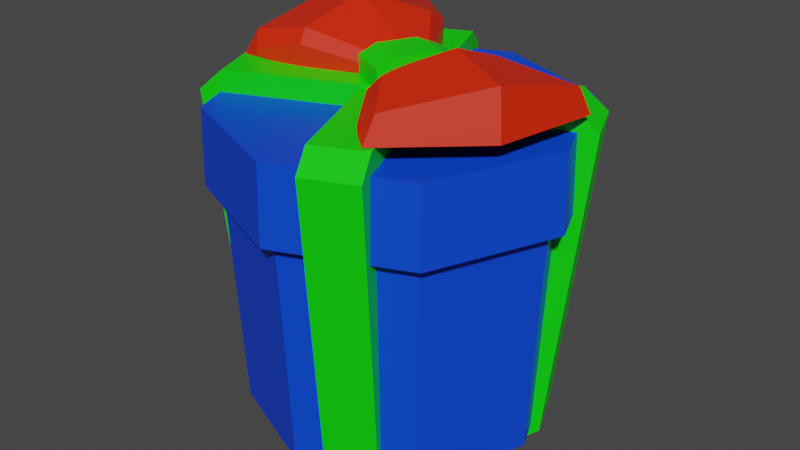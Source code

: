 # Source: present_1.blend  (saved by Blender 3.6.11; exported with 4.5.12 LTS)
import bpy
from mathutils import Matrix  # noqa: F401  (used for matrix-valued properties, if any)

bpy.ops.wm.read_factory_settings(use_empty=True)
scene = bpy.context.scene
scene.name = 'Scene'

# ---- materials (node trees are filled in below, after node groups)
mat_material_001 = bpy.data.materials.new('Material.001')
mat_material_001.use_transparent_shadow = False
mat_material_002 = bpy.data.materials.new('Material.002')
mat_material_002.use_transparent_shadow = False
mat_material_003 = bpy.data.materials.new('Material.003')
mat_material_003.use_transparent_shadow = False

# ---- material node trees
mat_material_001.use_nodes = True; mat_material_001.node_tree.nodes.clear()
_N = mat_material_001.node_tree.nodes; _L = mat_material_001.node_tree.links
n0 = _N.new('ShaderNodeBsdfPrincipled'); n0.name = 'Principled BSDF'; n0.location = (10, 300)
n0.distribution = 'GGX'
n0.subsurface_method = 'RANDOM_WALK_SKIN'
n0.inputs[0].default_value = (0.0, 0.06048, 0.8, 1.0)
n0.inputs[3].default_value = 1.45
n0.inputs[27].default_value = (0.0, 0.0, 0.0, 1.0)
n0.inputs[28].default_value = 1.0
n1 = _N.new('ShaderNodeOutputMaterial'); n1.name = 'Material Output'; n1.location = (300, 300)
_L.new(n0.outputs[0], n1.inputs[0])
n1.is_active_output = True
mat_material_002.use_nodes = True; mat_material_002.node_tree.nodes.clear()
_N = mat_material_002.node_tree.nodes; _L = mat_material_002.node_tree.links
n0 = _N.new('ShaderNodeBsdfPrincipled'); n0.name = 'Principled BSDF'; n0.location = (10, 300)
n0.distribution = 'GGX'
n0.subsurface_method = 'RANDOM_WALK_SKIN'
n0.inputs[0].default_value = (0.001987, 0.8, 0.0, 1.0)
n0.inputs[3].default_value = 1.45
n0.inputs[27].default_value = (0.0, 0.0, 0.0, 1.0)
n0.inputs[28].default_value = 1.0
n1 = _N.new('ShaderNodeOutputMaterial'); n1.name = 'Material Output'; n1.location = (300, 300)
_L.new(n0.outputs[0], n1.inputs[0])
n1.is_active_output = True
mat_material_003.use_nodes = True; mat_material_003.node_tree.nodes.clear()
_N = mat_material_003.node_tree.nodes; _L = mat_material_003.node_tree.links
n0 = _N.new('ShaderNodeBsdfPrincipled'); n0.name = 'Principled BSDF'; n0.location = (10, 300)
n0.distribution = 'GGX'
n0.subsurface_method = 'RANDOM_WALK_SKIN'
n0.inputs[0].default_value = (0.8, 0.01988, 0.0, 1.0)
n0.inputs[3].default_value = 1.45
n0.inputs[27].default_value = (0.0, 0.0, 0.0, 1.0)
n0.inputs[28].default_value = 1.0
n1 = _N.new('ShaderNodeOutputMaterial'); n1.name = 'Material Output'; n1.location = (300, 300)
_L.new(n0.outputs[0], n1.inputs[0])
n1.is_active_output = True

# ---- world
world_world = bpy.data.worlds.new('World'); scene.world = world_world
world_world.use_nodes = True; world_world.node_tree.nodes.clear()
_N = world_world.node_tree.nodes; _L = world_world.node_tree.links
n0 = _N.new('ShaderNodeOutputWorld'); n0.name = 'World Output'; n0.location = (300, 300)
n1 = _N.new('ShaderNodeBackground'); n1.name = 'Background'; n1.location = (10, 300)
n1.inputs[0].default_value = (0.05088, 0.05088, 0.05088, 1.0)
_L.new(n1.outputs[0], n0.inputs[0])
n0.is_active_output = True
world_world.color = (0.05088, 0.05088, 0.05088)
world_world.use_sun_shadow = False
world_world.sun_shadow_jitter_overblur = 0.0

# ---- meshes
me_mesh = bpy.data.meshes.new('Mesh')
me_mesh.from_pydata([(4.493, 1.876, 20.03), (10.99, 1.876, 17.34), (6.192, 44.9, 24.58), (13.0, 44.9, 21.76), (-13.0, 44.9, -21.76), (-6.192, 44.9, -24.58), (-11.08, 1.876, -17.57), (-4.583, 1.876, -20.27), (4.977, 47.4, 21.65), (11.79, 47.4, 18.83), (-4.977, 47.4, -21.65), (-11.79, 47.4, -18.83), (-10.13, 0.5796, -15.27), (-3.628, 0.5796, -17.96), (10.04, 0.5796, 15.04), (3.539, 0.5796, 17.73), (-20.08, 1.876, 4.605), (-17.38, 1.876, 11.1), (-24.63, 44.9, 6.304), (-21.81, 44.9, 13.12), (21.72, 44.9, -12.89), (24.54, 44.9, -6.08), (17.53, 1.876, -10.97), (20.22, 1.876, -4.471), (-21.7, 47.75, 5.088), (-18.87, 47.75, 11.9), (21.6, 47.75, -4.865), (18.78, 47.75, -11.68), (15.22, 0.0, -10.02), (17.91, 0.0, -3.516), (-15.08, 0.0, 10.15), (-17.77, 0.0, 3.651), (14.72, 2.423, -14.72), (9.726e-08, 2.423, -20.81), (-14.72, 2.423, -14.72), (-20.81, 2.423, 4.863e-08), (-14.72, 2.423, 14.72), (9.726e-08, 2.423, 20.81), (14.72, 2.423, 14.72), (20.81, 2.423, 4.863e-08), (15.87, 36.12, -15.87), (0.0, 36.12, -22.44), (-15.87, 36.12, -15.87), (-22.44, 36.12, 0.0), (-15.87, 36.12, 15.87), (0.0, 36.12, 22.44), (15.87, 36.12, 15.87), (22.44, 36.12, 0.0), (9.726e-08, 2.423, 4.863e-08), (14.22, 36.12, -14.22), (6.956e-08, 36.12, -20.11), (-14.22, 36.12, -14.22), (-20.11, 36.12, 0.0), (-14.22, 36.12, 14.22), (6.956e-08, 36.12, 20.11), (14.22, 36.12, 14.22), (20.11, 36.12, 0.0), (13.3, 4.275, -13.3), (1.515e-07, 4.275, -18.81), (1.515e-07, 4.275, 0.0), (-13.3, 4.275, -13.3), (-18.81, 4.275, 0.0), (-13.3, 4.275, 13.3), (1.515e-07, 4.275, 18.81), (13.3, 4.275, 13.3), (18.81, 4.275, 0.0), (-17.15, 44.8, -17.15), (4.594e-08, 44.8, -24.26), (17.15, 44.8, -17.15), (24.26, 44.8, 5.668e-08), (17.15, 44.8, 17.15), (4.594e-08, 44.8, 24.26), (-17.15, 44.8, 17.15), (-24.26, 44.8, 5.668e-08), (-17.34, 34.27, -17.34), (6.213e-08, 34.27, -24.53), (17.34, 34.27, -17.34), (24.53, 34.27, 0.0), (17.34, 34.27, 17.34), (6.213e-08, 34.27, 24.53), (-17.34, 34.27, 17.34), (-24.53, 34.27, 0.0), (4.594e-08, 44.8, 5.668e-08), (-15.54, 34.27, -15.54), (-1.389e-08, 34.27, -21.98), (15.54, 34.27, -15.54), (21.98, 34.27, 0.0), (15.54, 34.27, 15.54), (-1.389e-08, 34.27, 21.98), (-15.54, 34.27, 15.54), (-21.98, 34.27, 0.0), (-15.5, 42.94, -15.5), (-1.728e-08, 42.94, -21.92), (-1.728e-08, 42.94, 0.0), (15.5, 42.94, -15.5), (21.92, 42.94, 0.0), (15.5, 42.94, 15.5), (-1.728e-08, 42.94, 21.92), (-15.5, 42.94, 15.5), (-21.92, 42.94, 0.0), (0.6855, 45.4, -6.133), (-4.131, 45.4, 2.571), (-0.8405, 51.69, -4.192), (-3.221, 51.69, 0.7188), (5.001, 51.69, -1.717), (2.254, 51.69, 3.517), (6.634, 45.4, -3.711), (1.295, 45.4, 5.425), (-4.318, 50.48, 2.759), (0.3556, 50.48, -6.814), (6.304, 50.48, -4.392), (1.108, 50.48, 5.613), (-5.951, 45.6, -15.23), (-12.61, 45.6, 4.211), (-4.989, 52.39, -12.27), (-12.72, 52.36, 3.134), (1.257, 49.43, -3.776), (0.09984, 49.43, -0.18), (1.257, 47.55, -3.776), (0.09984, 47.55, -0.18), (-12.12, 47.55, -21.68), (-21.43, 47.55, 5.609), (-20.23, 50.91, 4.09), (-11.63, 50.78, -20.36), (-3.942, 48.17, 1.892), (-12.16, 47.2, 4.738), (-3.942, 49.11, 1.892), (-12.16, 50.58, 4.738), (-18.7, 49.12, 6.036), (-18.7, 48.18, 6.036), (-0.4098, 48.17, -7.007), (-5.273, 47.2, -15.37), (-5.273, 50.58, -15.37), (-0.4098, 49.11, -7.007), (-9.691, 48.18, -20.37), (-9.691, 49.12, -20.37), (15.03, 45.6, -4.433), (5.457, 45.6, 11.54), (12.24, 52.39, -2.859), (6.319, 52.36, 10.89), (1.763, 49.43, -1.873), (0.2934, 49.43, 1.099), (1.765, 47.55, -1.878), (0.2934, 47.55, 1.099), (23.96, 47.55, -4.599), (10.5, 47.55, 18.91), (10.79, 50.91, 17.0), (22.67, 50.78, -4.024), (2.288, 48.17, 4.951), (4.765, 47.2, 11.58), (2.288, 49.11, 4.951), (4.765, 50.58, 11.58), (8.315, 49.12, 17.22), (8.315, 48.18, 17.22), (6.19, 48.17, -3.071), (14.65, 47.2, -5.003), (14.65, 50.58, -5.005), (6.19, 49.11, -3.071), (21.31, 48.18, -5.4), (21.31, 49.12, -5.4), (12.0, 55.21, 4.752), (20.34, 53.69, 8.135), (21.34, 47.55, 9.06), (13.35, 45.6, 5.099), (1.029, 47.55, -0.3896), (1.028, 49.43, -0.387), (-11.2, 55.21, -5.908), (0.6786, 49.43, -1.978), (0.6786, 47.55, -1.978), (-12.44, 45.6, -6.52), (-20.93, 47.55, -9.254), (-19.56, 53.69, -9.218)], [], [(0, 1, 3, 2), (8, 9, 10, 11), (4, 5, 7, 6), (12, 13, 14, 15), (1, 7, 5, 3), (6, 0, 2, 4), (2, 3, 9, 8), (3, 5, 10, 9), (5, 4, 11, 10), (4, 2, 8, 11), (6, 7, 13, 12), (7, 1, 14, 13), (1, 0, 15, 14), (0, 6, 12, 15), (16, 17, 19, 18), (24, 25, 26, 27), (20, 21, 23, 22), (28, 29, 30, 31), (17, 23, 21, 19), (22, 16, 18, 20), (18, 19, 25, 24), (19, 21, 26, 25), (21, 20, 27, 26), (20, 18, 24, 27), (22, 23, 29, 28), (23, 17, 30, 29), (17, 16, 31, 30), (16, 22, 28, 31), (32, 33, 41, 40), (33, 34, 42, 41), (34, 35, 43, 42), (35, 36, 44, 43), (36, 37, 45, 44), (37, 38, 46, 45), (38, 39, 47, 46), (39, 32, 40, 47), (33, 32, 48), (34, 33, 48), (35, 34, 48), (36, 35, 48), (37, 36, 48), (38, 37, 48), (39, 38, 48), (32, 39, 48), (57, 58, 59), (58, 60, 59), (60, 61, 59), (61, 62, 59), (62, 63, 59), (63, 64, 59), (64, 65, 59), (65, 57, 59), (40, 41, 50, 49), (41, 42, 51, 50), (42, 43, 52, 51), (43, 44, 53, 52), (44, 45, 54, 53), (45, 46, 55, 54), (46, 47, 56, 55), (47, 40, 49, 56), (49, 50, 58, 57), (50, 51, 60, 58), (51, 52, 61, 60), (52, 53, 62, 61), (53, 54, 63, 62), (54, 55, 64, 63), (55, 56, 65, 64), (56, 49, 57, 65), (66, 67, 75, 74), (67, 68, 76, 75), (68, 69, 77, 76), (69, 70, 78, 77), (70, 71, 79, 78), (71, 72, 80, 79), (72, 73, 81, 80), (73, 66, 74, 81), (67, 66, 82), (68, 67, 82), (69, 68, 82), (70, 69, 82), (71, 70, 82), (72, 71, 82), (73, 72, 82), (66, 73, 82), (91, 92, 93), (92, 94, 93), (94, 95, 93), (95, 96, 93), (96, 97, 93), (97, 98, 93), (98, 99, 93), (99, 91, 93), (74, 75, 84, 83), (75, 76, 85, 84), (76, 77, 86, 85), (77, 78, 87, 86), (78, 79, 88, 87), (79, 80, 89, 88), (80, 81, 90, 89), (81, 74, 83, 90), (83, 84, 92, 91), (84, 85, 94, 92), (85, 86, 95, 94), (86, 87, 96, 95), (87, 88, 97, 96), (88, 89, 98, 97), (89, 90, 99, 98), (90, 83, 91, 99), (100, 101, 108, 109), (102, 103, 105, 104), (110, 111, 107, 106), (106, 107, 101, 100), (101, 107, 111, 108), (106, 100, 109, 110), (109, 108, 103, 102), (110, 109, 102, 104), (104, 105, 111, 110), (108, 111, 105, 103), (120, 170, 171, 123), (114, 166, 167, 116), (116, 167, 168, 118), (118, 168, 169, 112), (125, 124, 126, 127), (130, 131, 132, 133), (112, 169, 170, 120), (125, 127, 128, 129), (171, 166, 114, 123), (132, 131, 134, 135), (113, 119, 124, 125), (119, 117, 126, 124), (117, 115, 127, 126), (115, 122, 128, 127), (122, 121, 129, 128), (121, 113, 125, 129), (118, 112, 131, 130), (114, 116, 133, 132), (116, 118, 130, 133), (112, 120, 134, 131), (120, 123, 135, 134), (123, 114, 132, 135), (144, 147, 161, 162), (138, 140, 165, 160), (140, 142, 164, 165), (142, 136, 163, 164), (149, 151, 150, 148), (154, 157, 156, 155), (136, 144, 162, 163), (149, 153, 152, 151), (160, 161, 147, 138), (156, 159, 158, 155), (137, 149, 148, 143), (143, 148, 150, 141), (141, 150, 151, 139), (139, 151, 152, 146), (146, 152, 153, 145), (145, 153, 149, 137), (142, 154, 155, 136), (138, 156, 157, 140), (140, 157, 154, 142), (136, 155, 158, 144), (144, 158, 159, 147), (147, 159, 156, 138), (139, 146, 161, 160), (162, 161, 146, 145), (163, 162, 145, 137), (164, 163, 137, 143), (165, 164, 143, 141), (160, 165, 141, 139), (166, 115, 117, 167), (168, 167, 117, 119), (169, 168, 119, 113), (170, 169, 113, 121), (171, 170, 121, 122), (115, 166, 171, 122)])
me_mesh.polygons.foreach_set('use_smooth', [True] * 174)
me_mesh.polygons.foreach_set('material_index', [1, 1, 1, 1, 1, 1, 1, 1, 1, 1, 1, 1, 1, 1, 1, 1, 1, 1, 1, 1, 1, 1, 1, 1, 1, 1, 1, 1, 0, 0, 0, 0, 0, 0, 0, 0, 0, 0, 0, 0, 0, 0, 0, 0, 0, 0, 0, 0, 0, 0, 0, 0, 0, 0, 0, 0, 0, 0, 0, 0, 0, 0, 0, 0, 0, 0, 0, 0, 0, 0, 0, 0, 0, 0, 0, 0, 0, 0, 0, 0, 0, 0, 0, 0, 0, 0, 0, 0, 0, 0, 0, 0, 0, 0, 0, 0, 0, 0, 0, 0, 0, 0, 0, 0, 0, 0, 0, 0, 1, 1, 1, 1, 1, 1, 1, 1, 1, 1, 2, 2, 2, 2, 2, 2, 2, 2, 2, 2, 2, 2, 2, 2, 2, 2, 2, 2, 2, 2, 2, 2, 2, 2, 2, 2, 2, 2, 2, 2, 2, 2, 2, 2, 2, 2, 2, 2, 2, 2, 2, 2, 2, 2, 2, 2, 2, 2, 2, 2, 2, 2, 2, 2, 2, 2])
_k = set([(0, 1), (0, 2), (0, 6), (0, 15), (1, 3), (1, 7), (1, 14), (2, 3), (2, 4), (2, 8), (3, 5), (3, 9), (4, 5), (4, 6), (4, 11), (5, 7), (5, 10), (6, 7), (6, 12), (7, 13), (8, 9), (8, 11), (9, 10), (10, 11), (12, 13), (12, 15), (13, 14), (14, 15), (16, 17), (16, 18), (16, 22), (16, 31), (17, 19), (17, 23), (17, 30), (18, 19), (18, 20), (18, 24), (19, 21), (19, 25), (20, 21), (20, 22), (20, 27), (21, 23), (21, 26), (22, 23), (22, 28), (23, 29), (24, 25), (24, 27), (25, 26), (26, 27), (28, 29), (28, 31), (29, 30), (30, 31), (32, 33), (32, 39), (32, 40), (32, 48), (33, 34), (33, 41), (33, 48), (34, 35), (34, 42), (34, 48), (35, 36), (35, 43), (35, 48), (36, 37), (36, 44), (36, 48), (37, 38), (37, 45), (37, 48), (38, 39), (38, 46), (38, 48), (39, 47), (39, 48), (40, 41), (40, 47), (40, 49), (41, 42), (41, 50), (42, 43), (42, 51), (43, 44), (43, 52), (44, 45), (44, 53), (45, 46), (45, 54), (46, 47), (46, 55), (47, 56), (49, 50), (49, 56), (49, 57), (50, 51), (50, 58), (51, 52), (51, 60), (52, 53), (52, 61), (53, 54), (53, 62), (54, 55), (54, 63), (55, 56), (55, 64), (56, 65), (57, 58), (57, 59), (57, 65), (58, 59), (58, 60), (59, 60), (59, 61), (59, 62), (59, 63), (59, 64), (59, 65), (60, 61), (61, 62), (62, 63), (63, 64), (64, 65), (66, 67), (66, 73), (66, 74), (66, 82), (67, 68), (67, 75), (67, 82), (68, 69), (68, 76), (68, 82), (69, 70), (69, 77), (69, 82), (70, 71), (70, 78), (70, 82), (71, 72), (71, 79), (71, 82), (72, 73), (72, 80), (72, 82), (73, 81), (73, 82), (74, 75), (74, 81), (74, 83), (75, 76), (75, 84), (76, 77), (76, 85), (77, 78), (77, 86), (78, 79), (78, 87), (79, 80), (79, 88), (80, 81), (80, 89), (81, 90), (83, 84), (83, 90), (83, 91), (84, 85), (84, 92), (85, 86), (85, 94), (86, 87), (86, 95), (87, 88), (87, 96), (88, 89), (88, 97), (89, 90), (89, 98), (90, 99), (91, 92), (91, 93), (91, 99), (92, 93), (92, 94), (93, 94), (93, 95), (93, 96), (93, 97), (93, 98), (93, 99), (94, 95), (95, 96), (96, 97), (97, 98), (98, 99), (100, 101), (100, 106), (100, 109), (101, 107), (101, 108), (102, 103), (102, 104), (102, 109), (103, 105), (103, 108), (104, 105), (104, 110), (105, 111), (106, 107), (106, 110), (107, 111), (108, 109), (108, 111), (109, 110), (110, 111), (112, 118), (112, 120), (112, 131), (112, 169), (113, 119), (113, 121), (113, 125), (113, 169), (114, 116), (114, 123), (114, 132), (114, 166), (115, 117), (115, 122), (115, 127), (115, 166), (116, 118), (116, 133), (116, 167), (117, 119), (117, 126), (117, 167), (118, 130), (118, 168), (119, 124), (119, 168), (120, 123), (120, 134), (120, 170), (121, 122), (121, 129), (121, 170), (122, 128), (122, 171), (123, 135), (123, 171), (124, 125), (124, 126), (125, 127), (125, 129), (126, 127), (127, 128), (128, 129), (130, 131), (130, 133), (131, 132), (131, 134), (132, 133), (132, 135), (134, 135), (136, 142), (136, 144), (136, 155), (136, 163), (137, 143), (137, 145), (137, 149), (137, 163), (138, 140), (138, 147), (138, 156), (138, 160), (139, 141), (139, 146), (139, 151), (139, 160), (140, 142), (140, 157), (140, 165), (141, 143), (141, 150), (141, 165), (142, 154), (142, 164), (143, 148), (143, 164), (144, 147), (144, 158), (144, 162), (145, 146), (145, 153), (145, 162), (146, 152), (146, 161), (147, 159), (147, 161), (148, 149), (148, 150), (149, 151), (149, 153), (150, 151), (151, 152), (152, 153), (154, 155), (154, 157), (155, 156), (155, 158), (156, 157), (156, 159), (158, 159), (160, 161), (160, 165), (161, 162), (162, 163), (163, 164), (164, 165), (166, 167), (166, 171), (167, 168), (168, 169), (169, 170), (170, 171)])
me_mesh.attributes.new('sharp_edge', 'BOOLEAN', 'EDGE').data.foreach_set('value', [ (min(e.vertices), max(e.vertices)) in _k for e in me_mesh.edges])
_uv = me_mesh.uv_layers.new(name='map1')
_uv.uv.foreach_set('vector', [0.218, 0.4753, 0.218, 0.4753, 0.218, 0.4753, 0.218, 0.4753, 0.218, 0.4753, 0.218, 0.4753, 0.218, 0.4753, 0.218, 0.4753, 0.218, 0.4753, 0.218, 0.4753, 0.218, 0.4753, 0.218, 0.4753, 0.218, 0.4753, 0.218, 0.4753, 0.218, 0.4753, 0.218, 0.4753, 0.218, 0.4753, 0.218, 0.4753, 0.218, 0.4753, 0.218, 0.4753, 0.218, 0.4753, 0.218, 0.4753, 0.218, 0.4753, 0.218, 0.4753, 0.218, 0.4753, 0.218, 0.4753, 0.218, 0.4753, 0.218, 0.4753, 0.218, 0.4753, 0.218, 0.4753, 0.218, 0.4753, 0.218, 0.4753, 0.218, 0.4753, 0.218, 0.4753, 0.218, 0.4753, 0.218, 0.4753, 0.218, 0.4753, 0.218, 0.4753, 0.218, 0.4753, 0.218, 0.4753, 0.218, 0.4753, 0.218, 0.4753, 0.218, 0.4753, 0.218, 0.4753, 0.218, 0.4753, 0.218, 0.4753, 0.218, 0.4753, 0.218, 0.4753, 0.218, 0.4753, 0.218, 0.4753, 0.218, 0.4753, 0.218, 0.4753, 0.218, 0.4753, 0.218, 0.4753, 0.218, 0.4753, 0.218, 0.4753, 0.218, 0.4753, 0.218, 0.4753, 0.218, 0.4753, 0.218, 0.4753, 0.218, 0.4753, 0.218, 0.4753, 0.218, 0.4753, 0.218, 0.4753, 0.218, 0.4753, 0.218, 0.4753, 0.218, 0.4753, 0.218, 0.4753, 0.218, 0.4753, 0.218, 0.4753, 0.218, 0.4753, 0.218, 0.4753, 0.218, 0.4753, 0.218, 0.4753, 0.218, 0.4753, 0.218, 0.4753, 0.218, 0.4753, 0.218, 0.4753, 0.218, 0.4753, 0.218, 0.4753, 0.218, 0.4753, 0.218, 0.4753, 0.218, 0.4753, 0.218, 0.4753, 0.218, 0.4753, 0.218, 0.4753, 0.218, 0.4753, 0.218, 0.4753, 0.218, 0.4753, 0.218, 0.4753, 0.218, 0.4753, 0.218, 0.4753, 0.218, 0.4753, 0.218, 0.4753, 0.218, 0.4753, 0.218, 0.4753, 0.218, 0.4753, 0.218, 0.4753, 0.218, 0.4753, 0.218, 0.4753, 0.218, 0.4753, 0.218, 0.4753, 0.218, 0.4753, 0.218, 0.4753, 0.218, 0.4753, 0.218, 0.4753, 0.218, 0.4753, 0.218, 0.4753, 0.218, 0.4753, 0.218, 0.4753, 0.218, 0.4753, 0.218, 0.4753, 0.1138, 0.2046, 0.1138, 0.2046, 0.1138, 0.2046, 0.1138, 0.2046, 0.1138, 0.2046, 0.1138, 0.2046, 0.1138, 0.2046, 0.1138, 0.2046, 0.1138, 0.2046, 0.1138, 0.2046, 0.1138, 0.2046, 0.1138, 0.2046, 0.1138, 0.2046, 0.1138, 0.2046, 0.1138, 0.2046, 0.1138, 0.2046, 0.1138, 0.2046, 0.1138, 0.2046, 0.1138, 0.2046, 0.1138, 0.2046, 0.1138, 0.2046, 0.1138, 0.2046, 0.1138, 0.2046, 0.1138, 0.2046, 0.1138, 0.2046, 0.1138, 0.2046, 0.1138, 0.2046, 0.1138, 0.2046, 0.1138, 0.2046, 0.1138, 0.2046, 0.1138, 0.2046, 0.1138, 0.2046, 0.1138, 0.2046, 0.1138, 0.2046, 0.1138, 0.2046, 0.1138, 0.2046, 0.1138, 0.2046, 0.1138, 0.2046, 0.1138, 0.2046, 0.1138, 0.2046, 0.1138, 0.2046, 0.1138, 0.2046, 0.1138, 0.2046, 0.1138, 0.2046, 0.1138, 0.2046, 0.1138, 0.2046, 0.1138, 0.2046, 0.1138, 0.2046, 0.1138, 0.2046, 0.1138, 0.2046, 0.1138, 0.2046, 0.1138, 0.2046, 0.1138, 0.2046, 0.1138, 0.2046, 0.1138, 0.2046, 0.1138, 0.2046, 0.1138, 0.2046, 0.1138, 0.2046, 0.1138, 0.2046, 0.1138, 0.2046, 0.1138, 0.2046, 0.1138, 0.2046, 0.1138, 0.2046, 0.1138, 0.2046, 0.1138, 0.2046, 0.1138, 0.2046, 0.1138, 0.2046, 0.1138, 0.2046, 0.1138, 0.2046, 0.1138, 0.2046, 0.1138, 0.2046, 0.1138, 0.2046, 0.1138, 0.2046, 0.1138, 0.2046, 0.1138, 0.2046, 0.1138, 0.2046, 0.1138, 0.2046, 0.1138, 0.2046, 0.1138, 0.2046, 0.1138, 0.2046, 0.1138, 0.2046, 0.1138, 0.2046, 0.1138, 0.2046, 0.1138, 0.2046, 0.1138, 0.2046, 0.1138, 0.2046, 0.1138, 0.2046, 0.1138, 0.2046, 0.1138, 0.2046, 0.1138, 0.2046, 0.1138, 0.2046, 0.1138, 0.2046, 0.1138, 0.2046, 0.1138, 0.2046, 0.1138, 0.2046, 0.1138, 0.2046, 0.1138, 0.2046, 0.1138, 0.2046, 0.1138, 0.2046, 0.1138, 0.2046, 0.1138, 0.2046, 0.1138, 0.2046, 0.1138, 0.2046, 0.1138, 0.2046, 0.1138, 0.2046, 0.1138, 0.2046, 0.1138, 0.2046, 0.1138, 0.2046, 0.1138, 0.2046, 0.1138, 0.2046, 0.1138, 0.2046, 0.1138, 0.2046, 0.1138, 0.2046, 0.1138, 0.2046, 0.1138, 0.2046, 0.1138, 0.2046, 0.1138, 0.2046, 0.1138, 0.2046, 0.1138, 0.2046, 0.1138, 0.2046, 0.1138, 0.2046, 0.1138, 0.2046, 0.1138, 0.2046, 0.1138, 0.2046, 0.1138, 0.2046, 0.1138, 0.2046, 0.1138, 0.2046, 0.1138, 0.2046, 0.1138, 0.2046, 0.1138, 0.2046, 0.1138, 0.2046, 0.1138, 0.2046, 0.1138, 0.2046, 0.1138, 0.2046, 0.1138, 0.2046, 0.1138, 0.2046, 0.1138, 0.2046, 0.1138, 0.2046, 0.1138, 0.2046, 0.1138, 0.2046, 0.1138, 0.2046, 0.1138, 0.2046, 0.1138, 0.2046, 0.1138, 0.2046, 0.1138, 0.2046, 0.1138, 0.2046, 0.1138, 0.2046, 0.1138, 0.2046, 0.1138, 0.2046, 0.1138, 0.2046, 0.1138, 0.2046, 0.1138, 0.2046, 0.1138, 0.2046, 0.1138, 0.2046, 0.1138, 0.2046, 0.1138, 0.2046, 0.1138, 0.2046, 0.1138, 0.2046, 0.1138, 0.2046, 0.1138, 0.2046, 0.1138, 0.2046, 0.1138, 0.2046, 0.1138, 0.2046, 0.1138, 0.2046, 0.1138, 0.2046, 0.1138, 0.2046, 0.1138, 0.2046, 0.1138, 0.2046, 0.1138, 0.2046, 0.1138, 0.2046, 0.1138, 0.2046, 0.1138, 0.2046, 0.1138, 0.2046, 0.1138, 0.2046, 0.1138, 0.2046, 0.1138, 0.2046, 0.1138, 0.2046, 0.1138, 0.2046, 0.1138, 0.2046, 0.1138, 0.2046, 0.1138, 0.2046, 0.1138, 0.2046, 0.1138, 0.2046, 0.1138, 0.2046, 0.1138, 0.2046, 0.1138, 0.2046, 0.1138, 0.2046, 0.1138, 0.2046, 0.1138, 0.2046, 0.1138, 0.2046, 0.1138, 0.2046, 0.1138, 0.2046, 0.1138, 0.2046, 0.1138, 0.2046, 0.1138, 0.2046, 0.1138, 0.2046, 0.1138, 0.2046, 0.1138, 0.2046, 0.1138, 0.2046, 0.1138, 0.2046, 0.1138, 0.2046, 0.1138, 0.2046, 0.1138, 0.2046, 0.1138, 0.2046, 0.1138, 0.2046, 0.1138, 0.2046, 0.1138, 0.2046, 0.1138, 0.2046, 0.1138, 0.2046, 0.1138, 0.2046, 0.1138, 0.2046, 0.1138, 0.2046, 0.1138, 0.2046, 0.1138, 0.2046, 0.1138, 0.2046, 0.1138, 0.2046, 0.1138, 0.2046, 0.1138, 0.2046, 0.1138, 0.2046, 0.1138, 0.2046, 0.1138, 0.2046, 0.1138, 0.2046, 0.1138, 0.2046, 0.1138, 0.2046, 0.1138, 0.2046, 0.1138, 0.2046, 0.1138, 0.2046, 0.1138, 0.2046, 0.1138, 0.2046, 0.1138, 0.2046, 0.1138, 0.2046, 0.1138, 0.2046, 0.1138, 0.2046, 0.1138, 0.2046, 0.1138, 0.2046, 0.1138, 0.2046, 0.1138, 0.2046, 0.1138, 0.2046, 0.1138, 0.2046, 0.1138, 0.2046, 0.1138, 0.2046, 0.1138, 0.2046, 0.1138, 0.2046, 0.1138, 0.2046, 0.1138, 0.2046, 0.1138, 0.2046, 0.1138, 0.2046, 0.1138, 0.2046, 0.1138, 0.2046, 0.1138, 0.2046, 0.1138, 0.2046, 0.1138, 0.2046, 0.1138, 0.2046, 0.1138, 0.2046, 0.1138, 0.2046, 0.1138, 0.2046, 0.1138, 0.2046, 0.1138, 0.2046, 0.1138, 0.2046, 0.1138, 0.2046, 0.1138, 0.2046, 0.1138, 0.2046, 0.1138, 0.2046, 0.1138, 0.2046, 0.1138, 0.2046, 0.1138, 0.2046, 0.1138, 0.2046, 0.1138, 0.2046, 0.1138, 0.2046, 0.1138, 0.2046, 0.1138, 0.2046, 0.1138, 0.2046, 0.1138, 0.2046, 0.1138, 0.2046, 0.1138, 0.2046, 0.1138, 0.2046, 0.1138, 0.2046, 0.1138, 0.2046, 0.1138, 0.2046, 0.1138, 0.2046, 0.1138, 0.2046, 0.1138, 0.2046, 0.1138, 0.2046, 0.1138, 0.2046, 0.1138, 0.2046, 0.1138, 0.2046, 0.1138, 0.2046, 0.1138, 0.2046, 0.1127, 0.1378, 0.1127, 0.1378, 0.1127, 0.1378, 0.1127, 0.1378, 0.1127, 0.1378, 0.1127, 0.1378, 0.1127, 0.1378, 0.1127, 0.1378, 0.1127, 0.1378, 0.1127, 0.1378, 0.1127, 0.1378, 0.1127, 0.1378, 0.1127, 0.1378, 0.1127, 0.1378, 0.1127, 0.1378, 0.1127, 0.1378, 0.1127, 0.1378, 0.1127, 0.1378, 0.1127, 0.1378, 0.1127, 0.1378, 0.1127, 0.1378, 0.1127, 0.1378, 0.1127, 0.1378, 0.1127, 0.1378, 0.1127, 0.1378, 0.1127, 0.1378, 0.1127, 0.1378, 0.1127, 0.1378, 0.1127, 0.1378, 0.1127, 0.1378, 0.1127, 0.1378, 0.1127, 0.1378, 0.1127, 0.1378, 0.1127, 0.1378, 0.1127, 0.1378, 0.1127, 0.1378, 0.1127, 0.1378, 0.1127, 0.1378, 0.1127, 0.1378, 0.1127, 0.1378, 0.1127, 0.1378, 0.1127, 0.1378, 0.1127, 0.1378, 0.1127, 0.1378, 0.1127, 0.1378, 0.1127, 0.1378, 0.1127, 0.1378, 0.1127, 0.1378, 0.1127, 0.1378, 0.1127, 0.1378, 0.1127, 0.1378, 0.1127, 0.1378, 0.1127, 0.1378, 0.1127, 0.1378, 0.1127, 0.1378, 0.1127, 0.1378, 0.1127, 0.1378, 0.1127, 0.1378, 0.1127, 0.1378, 0.1127, 0.1378, 0.1127, 0.1378, 0.1127, 0.1378, 0.1127, 0.1378, 0.1127, 0.1378, 0.1127, 0.1378, 0.1127, 0.1378, 0.1127, 0.1378, 0.1127, 0.1378, 0.1127, 0.1378, 0.1127, 0.1378, 0.1127, 0.1378, 0.1127, 0.1378, 0.1127, 0.1378, 0.1127, 0.1378, 0.1127, 0.1378, 0.1127, 0.1378, 0.1127, 0.1378, 0.1127, 0.1378, 0.1127, 0.1378, 0.1127, 0.1378, 0.1127, 0.1378, 0.1127, 0.1378, 0.1127, 0.1378, 0.1127, 0.1378, 0.1127, 0.1378, 0.1127, 0.1378, 0.1127, 0.1378, 0.1127, 0.1378, 0.1127, 0.1378, 0.1127, 0.1378, 0.1127, 0.1378, 0.1127, 0.1378, 0.1127, 0.1378, 0.1127, 0.1378, 0.1127, 0.1378, 0.1127, 0.1378, 0.1127, 0.1378, 0.1127, 0.1378, 0.1127, 0.1378, 0.1127, 0.1378, 0.1127, 0.1378, 0.1127, 0.1378, 0.1127, 0.1378, 0.1127, 0.1378, 0.1127, 0.1378, 0.1127, 0.1378, 0.1127, 0.1378, 0.1127, 0.1378, 0.1127, 0.1378, 0.1127, 0.1378, 0.1127, 0.1378, 0.1127, 0.1378, 0.1127, 0.1378, 0.1127, 0.1378, 0.1127, 0.1378, 0.1127, 0.1378, 0.1127, 0.1378, 0.1127, 0.1378, 0.1127, 0.1378, 0.1127, 0.1378, 0.1127, 0.1378, 0.1127, 0.1378, 0.1127, 0.1378, 0.1127, 0.1378, 0.1127, 0.1378, 0.1127, 0.1378, 0.1127, 0.1378, 0.1127, 0.1378, 0.1127, 0.1378, 0.1127, 0.1378, 0.1127, 0.1378, 0.1127, 0.1378, 0.1127, 0.1378, 0.1127, 0.1378, 0.1127, 0.1378, 0.1127, 0.1378, 0.1127, 0.1378, 0.1127, 0.1378, 0.1127, 0.1378, 0.1127, 0.1378, 0.1127, 0.1378, 0.1127, 0.1378, 0.1127, 0.1378, 0.1127, 0.1378, 0.1127, 0.1378, 0.1127, 0.1378, 0.1127, 0.1378, 0.1127, 0.1378, 0.1127, 0.1378, 0.1127, 0.1378, 0.1127, 0.1378, 0.1127, 0.1378, 0.1127, 0.1378, 0.1127, 0.1378, 0.1127, 0.1378, 0.1127, 0.1378, 0.1127, 0.1378, 0.1127, 0.1378, 0.1127, 0.1378, 0.1127, 0.1378, 0.1127, 0.1378, 0.1127, 0.1378, 0.1127, 0.1378, 0.1127, 0.1378, 0.1127, 0.1378, 0.1127, 0.1378, 0.1127, 0.1378, 0.1127, 0.1378, 0.1127, 0.1378, 0.1127, 0.1378, 0.1127, 0.1378, 0.1127, 0.1378, 0.1127, 0.1378, 0.1127, 0.1378, 0.1127, 0.1378, 0.1127, 0.1378, 0.1127, 0.1378, 0.1127, 0.1378, 0.1127, 0.1378, 0.1127, 0.1378, 0.1127, 0.1378, 0.1127, 0.1378, 0.1127, 0.1378, 0.1127, 0.1378, 0.1127, 0.1378, 0.1127, 0.1378, 0.1127, 0.1378, 0.1127, 0.1378, 0.1127, 0.1378, 0.1127, 0.1378, 0.1127, 0.1378, 0.1127, 0.1378, 0.1127, 0.1378, 0.1127, 0.1378, 0.1127, 0.1378, 0.1127, 0.1378, 0.1127, 0.1378, 0.1127, 0.1378, 0.1127, 0.1378, 0.1127, 0.1378, 0.1127, 0.1378, 0.1127, 0.1378, 0.1127, 0.1378, 0.1127, 0.1378, 0.1127, 0.1378, 0.1127, 0.1378, 0.1127, 0.1378, 0.1127, 0.1378, 0.1127, 0.1378, 0.1127, 0.1378, 0.1127, 0.1378, 0.1127, 0.1378, 0.1127, 0.1378, 0.1127, 0.1378, 0.1127, 0.1378, 0.1127, 0.1378, 0.1127, 0.1378, 0.1127, 0.1378, 0.1127, 0.1378, 0.1127, 0.1378, 0.1127, 0.1378, 0.1127, 0.1378, 0.1127, 0.1378, 0.1127, 0.1378, 0.1127, 0.1378, 0.1127, 0.1378, 0.1127, 0.1378, 0.1127, 0.1378, 0.1127, 0.1378, 0.1127, 0.1378, 0.1127, 0.1378, 0.1127, 0.1378, 0.1127, 0.1378, 0.1127, 0.1378, 0.1127, 0.1378, 0.1127, 0.1378, 0.1127, 0.1378, 0.1127, 0.1378, 0.1127, 0.1378, 0.1127, 0.1378, 0.1127, 0.1378, 0.1127, 0.1378, 0.1127, 0.1378, 0.1127, 0.1378, 0.1127, 0.1378, 0.1127, 0.1378, 0.1127, 0.1378, 0.1127, 0.1378, 0.1127, 0.1378, 0.1127, 0.1378, 0.1127, 0.1378, 0.1127, 0.1378, 0.1127, 0.1378, 0.1127, 0.1378, 0.1127, 0.1378, 0.1127, 0.1378, 0.1127, 0.1378, 0.1127, 0.1378, 0.1127, 0.1378, 0.1127, 0.1378, 0.1127, 0.1378, 0.1127, 0.1378, 0.1127, 0.1378, 0.1127, 0.1378])
me_mesh.materials.append(mat_material_001)
me_mesh.materials.append(mat_material_002)
me_mesh.materials.append(mat_material_003)
me_mesh.update()
me_mesh.normals_split_custom_set([tuple(v) for v in zip(*[iter([0.3803, -0.1122, 0.918, 0.3803, -0.1122, 0.918, 0.3803, -0.1122, 0.918, 0.3803, -0.1122, 0.918, 0.0, 1.0, 9.446e-08, 0.0, 1.0, 9.446e-08, 0.0, 1.0, 9.446e-08, 0.0, 1.0, 9.446e-08, -0.3805, -0.1064, -0.9186, -0.3805, -0.1064, -0.9186, -0.3805, -0.1064, -0.9186, -0.3805, -0.1064, -0.9186, 0.0, -1.0, -9.489e-10, 0.0, -1.0, -9.489e-10, 0.0, -1.0, -9.489e-10, 0.0, -1.0, -9.489e-10, 0.9239, -0.003859, -0.3827, 0.9239, -0.003859, -0.3827, 0.9239, -0.003859, -0.3827, 0.9239, -0.003859, -0.3827, -0.9239, -0.004015, 0.3827, -0.9239, -0.004015, 0.3827, -0.9239, -0.004015, 0.3827, -0.9239, -0.004015, 0.3827, 0.2366, 0.7861, 0.5711, 0.2366, 0.7861, 0.5711, 0.2366, 0.7861, 0.5711, 0.2366, 0.7861, 0.5711, 0.9239, -1.3e-07, -0.3827, 0.9239, -1.3e-07, -0.3827, 0.9239, -1.3e-07, -0.3827, 0.9239, -1.3e-07, -0.3827, -0.2366, 0.7861, -0.5711, -0.2366, 0.7861, -0.5711, -0.2366, 0.7861, -0.5711, -0.2366, 0.7861, -0.5711, -0.9239, 0.0, 0.3827, -0.9239, 0.0, 0.3827, -0.9239, 0.0, 0.3827, -0.9239, 0.0, 0.3827, -0.1764, -0.8874, -0.426, -0.1764, -0.8874, -0.426, -0.1764, -0.8874, -0.426, -0.1764, -0.8874, -0.426, 0.9239, 9.24e-07, -0.3827, 0.9239, 9.24e-07, -0.3827, 0.9239, 9.24e-07, -0.3827, 0.9239, 9.24e-07, -0.3827, 0.1766, -0.8871, 0.4265, 0.1766, -0.8871, 0.4265, 0.1766, -0.8871, 0.4265, 0.1766, -0.8871, 0.4265, -0.9239, -1.078e-06, 0.3827, -0.9239, -1.078e-06, 0.3827, -0.9239, -1.078e-06, 0.3827, -0.9239, -1.078e-06, 0.3827, -0.918, -0.1122, 0.3803, -0.918, -0.1122, 0.3803, -0.918, -0.1122, 0.3803, -0.918, -0.1122, 0.3803, 0.0, 1.0, -4.723e-08, 0.0, 1.0, -4.723e-08, 0.0, 1.0, -4.723e-08, 0.0, 1.0, -4.723e-08, 0.9186, -0.1064, -0.3805, 0.9186, -0.1064, -0.3805, 0.9186, -0.1064, -0.3805, 0.9186, -0.1064, -0.3805, 0.0, -1.0, 0.0, 0.0, -1.0, 0.0, 0.0, -1.0, 0.0, 0.0, -1.0, 0.0, 0.3827, -0.003859, 0.9239, 0.3827, -0.003859, 0.9239, 0.3827, -0.003859, 0.9239, 0.3827, -0.003859, 0.9239, -0.3827, -0.004015, -0.9239, -0.3827, -0.004015, -0.9239, -0.3827, -0.004015, -0.9239, -0.3827, -0.004015, -0.9239, -0.6176, 0.7437, 0.2558, -0.6176, 0.7437, 0.2558, -0.6176, 0.7437, 0.2558, -0.6176, 0.7437, 0.2558, 0.3827, -4.266e-08, 0.9239, 0.3827, -4.266e-08, 0.9239, 0.3827, -4.266e-08, 0.9239, 0.3827, -4.266e-08, 0.9239, 0.6176, 0.7437, -0.2558, 0.6176, 0.7437, -0.2558, 0.6176, 0.7437, -0.2558, 0.6176, 0.7437, -0.2558, -0.3827, 2.844e-08, -0.9239, -0.3827, 2.844e-08, -0.9239, -0.3827, 2.844e-08, -0.9239, -0.3827, 2.844e-08, -0.9239, 0.5552, -0.7993, -0.23, 0.5552, -0.7993, -0.23, 0.5552, -0.7993, -0.23, 0.5552, -0.7993, -0.23, 0.3827, 6.652e-07, 0.9239, 0.3827, 6.652e-07, 0.9239, 0.3827, 6.652e-07, 0.9239, 0.3827, 6.652e-07, 0.9239, -0.5557, -0.7989, 0.2302, -0.5557, -0.7989, 0.2302, -0.5557, -0.7989, 0.2302, -0.5557, -0.7989, 0.2302, -0.3827, -6.386e-07, -0.9239, -0.3827, -6.386e-07, -0.9239, -0.3827, -6.386e-07, -0.9239, -0.3827, -6.386e-07, -0.9239, 0.3823, -0.04469, -0.923, 0.3823, -0.04469, -0.923, 0.3823, -0.04469, -0.923, 0.3823, -0.04469, -0.923, -0.3823, -0.04469, -0.923, -0.3823, -0.04469, -0.923, -0.3823, -0.04469, -0.923, -0.3823, -0.04469, -0.923, -0.923, -0.04469, -0.3823, -0.923, -0.04469, -0.3823, -0.923, -0.04469, -0.3823, -0.923, -0.04469, -0.3823, -0.923, -0.04469, 0.3823, -0.923, -0.04469, 0.3823, -0.923, -0.04469, 0.3823, -0.923, -0.04469, 0.3823, -0.3823, -0.04469, 0.923, -0.3823, -0.04469, 0.923, -0.3823, -0.04469, 0.923, -0.3823, -0.04469, 0.923, 0.3823, -0.04469, 0.923, 0.3823, -0.04469, 0.923, 0.3823, -0.04469, 0.923, 0.3823, -0.04469, 0.923, 0.923, -0.04469, 0.3823, 0.923, -0.04469, 0.3823, 0.923, -0.04469, 0.3823, 0.923, -0.04469, 0.3823, 0.923, -0.04469, -0.3823, 0.923, -0.04469, -0.3823, 0.923, -0.04469, -0.3823, 0.923, -0.04469, -0.3823, 0.0, -1.0, 0.0, 0.0, -1.0, 0.0, 0.0, -1.0, 0.0, 0.0, -1.0, 0.0, 0.0, -1.0, 0.0, 0.0, -1.0, 0.0, 0.0, -1.0, 2.491e-08, 0.0, -1.0, 2.491e-08, 0.0, -1.0, 2.491e-08, 0.0, -1.0, -2.491e-08, 0.0, -1.0, -2.491e-08, 0.0, -1.0, -2.491e-08, 0.0, -1.0, 0.0, 0.0, -1.0, 0.0, 0.0, -1.0, 0.0, 0.0, -1.0, 0.0, 0.0, -1.0, 0.0, 0.0, -1.0, 0.0, 0.0, -1.0, 0.0, 0.0, -1.0, 0.0, 0.0, -1.0, 0.0, 0.0, -1.0, 2.491e-08, 0.0, -1.0, 2.491e-08, 0.0, -1.0, 2.491e-08, 0.0, 1.0, 0.0, 0.0, 1.0, 0.0, 0.0, 1.0, 0.0, 0.0, 1.0, 0.0, 0.0, 1.0, 0.0, 0.0, 1.0, 0.0, 0.0, 1.0, 0.0, 0.0, 1.0, 0.0, 0.0, 1.0, 0.0, 0.0, 1.0, 0.0, 0.0, 1.0, 0.0, 0.0, 1.0, 0.0, 0.0, 1.0, 0.0, 0.0, 1.0, 0.0, 0.0, 1.0, 0.0, 0.0, 1.0, 0.0, 0.0, 1.0, 0.0, 0.0, 1.0, 0.0, 0.0, 1.0, 0.0, 0.0, 1.0, 0.0, 0.0, 1.0, 0.0, 0.0, 1.0, 3.049e-08, 0.0, 1.0, 3.049e-08, 0.0, 1.0, 3.049e-08, 0.0, 1.0, 0.0, 0.0, 1.0, 0.0, 0.0, 1.0, 0.0, 0.0, 1.0, 0.0, 0.0, 1.0, 0.0, 0.0, 1.0, 0.0, 0.0, 1.0, 0.0, 0.0, 1.0, 0.0, 0.0, 1.0, -4.345e-07, 0.0, 1.0, -4.345e-07, 0.0, 1.0, -4.345e-07, 0.0, 1.0, -4.345e-07, 0.0, 1.0, 4.345e-07, 0.0, 1.0, 4.345e-07, 0.0, 1.0, 4.345e-07, 0.0, 1.0, 4.345e-07, 0.0, 1.0, 0.0, 0.0, 1.0, 0.0, 0.0, 1.0, 0.0, 0.0, 1.0, 0.0, 0.0, 1.0, 0.0, 0.0, 1.0, 0.0, 0.0, 1.0, 0.0, 0.0, 1.0, 0.0, 0.0, 1.0, -4.345e-07, 0.0, 1.0, -4.345e-07, 0.0, 1.0, -4.345e-07, 0.0, 1.0, -4.345e-07, 0.0, 1.0, 4.345e-07, 0.0, 1.0, 4.345e-07, 0.0, 1.0, 4.345e-07, 0.0, 1.0, 4.345e-07, -0.3824, 0.03767, 0.9232, -0.3824, 0.03767, 0.9232, -0.3824, 0.03767, 0.9232, -0.3824, 0.03767, 0.9232, 0.3824, 0.03767, 0.9232, 0.3824, 0.03767, 0.9232, 0.3824, 0.03767, 0.9232, 0.3824, 0.03767, 0.9232, 0.9232, 0.03767, 0.3824, 0.9232, 0.03767, 0.3824, 0.9232, 0.03767, 0.3824, 0.9232, 0.03767, 0.3824, 0.9232, 0.03767, -0.3824, 0.9232, 0.03767, -0.3824, 0.9232, 0.03767, -0.3824, 0.9232, 0.03767, -0.3824, 0.3824, 0.03767, -0.9232, 0.3824, 0.03767, -0.9232, 0.3824, 0.03767, -0.9232, 0.3824, 0.03767, -0.9232, -0.3824, 0.03767, -0.9232, -0.3824, 0.03767, -0.9232, -0.3824, 0.03767, -0.9232, -0.3824, 0.03767, -0.9232, -0.9232, 0.03767, -0.3824, -0.9232, 0.03767, -0.3824, -0.9232, 0.03767, -0.3824, -0.9232, 0.03767, -0.3824, -0.9232, 0.03767, 0.3824, -0.9232, 0.03767, 0.3824, -0.9232, 0.03767, 0.3824, -0.9232, 0.03767, 0.3824, -0.3826, 0.02383, -0.9236, -0.3826, 0.02383, -0.9236, -0.3826, 0.02383, -0.9236, -0.3826, 0.02383, -0.9236, 0.3826, 0.02383, -0.9236, 0.3826, 0.02383, -0.9236, 0.3826, 0.02383, -0.9236, 0.3826, 0.02383, -0.9236, 0.9236, 0.02383, -0.3826, 0.9236, 0.02383, -0.3826, 0.9236, 0.02383, -0.3826, 0.9236, 0.02383, -0.3826, 0.9236, 0.02383, 0.3826, 0.9236, 0.02383, 0.3826, 0.9236, 0.02383, 0.3826, 0.9236, 0.02383, 0.3826, 0.3826, 0.02383, 0.9236, 0.3826, 0.02383, 0.9236, 0.3826, 0.02383, 0.9236, 0.3826, 0.02383, 0.9236, -0.3826, 0.02383, 0.9236, -0.3826, 0.02383, 0.9236, -0.3826, 0.02383, 0.9236, -0.3826, 0.02383, 0.9236, -0.9236, 0.02383, 0.3826, -0.9236, 0.02383, 0.3826, -0.9236, 0.02383, 0.3826, -0.9236, 0.02383, 0.3826, -0.9236, 0.02383, -0.3826, -0.9236, 0.02383, -0.3826, -0.9236, 0.02383, -0.3826, -0.9236, 0.02383, -0.3826, 0.0, 1.0, 0.0, 0.0, 1.0, 0.0, 0.0, 1.0, 0.0, 0.0, 1.0, 0.0, 0.0, 1.0, 0.0, 0.0, 1.0, 0.0, 0.0, 1.0, -2.934e-07, 0.0, 1.0, -2.934e-07, 0.0, 1.0, -2.934e-07, 0.0, 1.0, 0.0, 0.0, 1.0, 0.0, 0.0, 1.0, 0.0, 0.0, 1.0, 0.0, 0.0, 1.0, 0.0, 0.0, 1.0, 0.0, 0.0, 1.0, 0.0, 0.0, 1.0, 0.0, 0.0, 1.0, 0.0, 0.0, 1.0, 2.934e-07, 0.0, 1.0, 2.934e-07, 0.0, 1.0, 2.934e-07, 0.0, 1.0, 0.0, 0.0, 1.0, 0.0, 0.0, 1.0, 0.0, 0.0, -1.0, 0.0, 0.0, -1.0, 0.0, 0.0, -1.0, 0.0, 0.0, -1.0, 0.0, 0.0, -1.0, 0.0, 0.0, -1.0, 0.0, 0.0, -1.0, 0.0, 0.0, -1.0, 0.0, 0.0, -1.0, 0.0, 0.0, -1.0, 0.0, 0.0, -1.0, 0.0, 0.0, -1.0, 0.0, 0.0, -1.0, 0.0, 0.0, -1.0, 0.0, 0.0, -1.0, 0.0, 0.0, -1.0, 0.0, 0.0, -1.0, 0.0, 0.0, -1.0, 0.0, 0.0, -1.0, 0.0, 0.0, -1.0, 0.0, 0.0, -1.0, 0.0, 0.0, -1.0, 0.0, 0.0, -1.0, 0.0, 0.0, -1.0, 0.0, 0.0, -1.0, -1.455e-06, 0.0, -1.0, -1.455e-06, 0.0, -1.0, -1.455e-06, 0.0, -1.0, -1.455e-06, 0.0, -1.0, -1.455e-06, 0.0, -1.0, -1.455e-06, 0.0, -1.0, -1.455e-06, 0.0, -1.0, -1.455e-06, 0.0, -1.0, 0.0, 0.0, -1.0, 0.0, 0.0, -1.0, 0.0, 0.0, -1.0, 0.0, 0.0, -1.0, 0.0, 0.0, -1.0, 0.0, 0.0, -1.0, 0.0, 0.0, -1.0, 0.0, 0.0, -1.0, 1.455e-06, 0.0, -1.0, 1.455e-06, 0.0, -1.0, 1.455e-06, 0.0, -1.0, 1.455e-06, 0.0, -1.0, 0.0, 0.0, -1.0, 0.0, 0.0, -1.0, 0.0, 0.0, -1.0, 0.0, 0.0, -1.0, -3.638e-07, 0.0, -1.0, -3.638e-07, 0.0, -1.0, -3.638e-07, 0.0, -1.0, -3.638e-07, 0.0, -1.0, 0.0, 0.0, -1.0, 0.0, 0.0, -1.0, 0.0, 0.0, -1.0, 0.0, 0.3827, -0.005721, 0.9239, 0.3827, -0.005721, 0.9239, 0.3827, -0.005721, 0.9239, 0.3827, -0.005721, 0.9239, -0.3827, -0.005721, 0.9239, -0.3827, -0.005721, 0.9239, -0.3827, -0.005721, 0.9239, -0.3827, -0.005721, 0.9239, -0.9239, -0.005721, 0.3827, -0.9239, -0.005721, 0.3827, -0.9239, -0.005721, 0.3827, -0.9239, -0.005721, 0.3827, -0.9239, -0.005721, -0.3827, -0.9239, -0.005721, -0.3827, -0.9239, -0.005721, -0.3827, -0.9239, -0.005721, -0.3827, -0.3827, -0.005721, -0.9239, -0.3827, -0.005721, -0.9239, -0.3827, -0.005721, -0.9239, -0.3827, -0.005721, -0.9239, 0.3827, -0.005721, -0.9239, 0.3827, -0.005721, -0.9239, 0.3827, -0.005721, -0.9239, 0.3827, -0.005721, -0.9239, 0.9239, -0.005721, -0.3827, 0.9239, -0.005721, -0.3827, 0.9239, -0.005721, -0.3827, 0.9239, -0.005721, -0.3827, 0.9239, -0.005721, 0.3827, 0.9239, -0.005721, 0.3827, 0.9239, -0.005721, 0.3827, 0.9239, -0.005721, 0.3827, -0.8855, -0.0674, -0.4598, -0.8855, -0.0674, -0.4598, -0.8855, -0.0674, -0.4598, -0.8855, -0.0674, -0.4598, 0.0, 1.0, 0.0, 0.0, 1.0, 0.0, 0.0, 1.0, 0.0, 0.0, 1.0, 0.0, 0.874, 0.06786, 0.4811, 0.874, 0.06786, 0.4811, 0.874, 0.06786, 0.4811, 0.874, 0.06786, 0.4811, 0.0, -1.0, -2.38e-07, 0.0, -1.0, -2.38e-07, 0.0, -1.0, -2.38e-07, 0.0, -1.0, -2.38e-07, -0.4649, -0.04981, 0.8839, -0.4649, -0.04981, 0.8839, -0.4649, -0.04981, 0.8839, -0.4649, -0.04981, 0.8839, 0.3752, -0.09926, -0.9216, 0.3752, -0.09926, -0.9216, 0.3752, -0.09926, -0.9216, 0.3752, -0.09926, -0.9216, -0.897, 0.0681, -0.4368, -0.897, 0.0681, -0.4368, -0.897, 0.0681, -0.4368, -0.897, 0.0681, -0.4368, 0.1471, 0.9235, -0.3542, 0.1471, 0.9235, -0.3542, 0.1471, 0.9235, -0.3542, 0.1471, 0.9235, -0.3542, 0.8855, -0.05304, 0.4616, 0.8855, -0.05304, 0.4616, 0.8855, -0.05304, 0.4616, 0.8855, -0.05304, 0.4616, -0.2113, 0.8884, 0.4075, -0.2113, 0.8884, 0.4075, -0.2113, 0.8884, 0.4075, -0.2113, 0.8884, 0.4075, -0.7777, 0.2386, -0.5817, -0.7777, 0.2386, -0.5817, -0.7777, 0.2386, -0.5817, -0.7777, 0.2386, -0.5817, 0.4163, 0.9087, 0.03157, 0.4163, 0.9087, 0.03157, 0.4163, 0.9087, 0.03157, 0.4163, 0.9087, 0.03157, 0.9519, 0.0, 0.3065, 0.9519, 0.0, 0.3065, 0.9519, 0.0, 0.3065, 0.9519, 0.0, 0.3065, 0.124, -0.9888, 0.08336, 0.124, -0.9888, 0.08336, 0.124, -0.9888, 0.08336, 0.124, -0.9888, 0.08336, 0.3274, 0.0, 0.9449, 0.3274, 0.0, 0.9449, 0.3274, 0.0, 0.9449, 0.3274, 0.0, 0.9449, 0.8646, 0.0, -0.5025, 0.8646, 0.0, -0.5025, 0.8646, 0.0, -0.5025, 0.8646, 0.0, -0.5025, -0.1784, -0.9755, -0.129, -0.1784, -0.9755, -0.129, -0.1784, -0.9755, -0.129, -0.1784, -0.9755, -0.129, 0.1947, 0.0, 0.9809, 0.1947, 0.0, 0.9809, 0.1947, 0.0, 0.9809, 0.1947, 0.0, 0.9809, 0.02369, 0.9556, -0.2937, 0.02369, 0.9556, -0.2937, 0.02369, 0.9556, -0.2937, 0.02369, 0.9556, -0.2937, 0.7489, 0.0, -0.6627, 0.7489, 0.0, -0.6627, 0.7489, 0.0, -0.6627, 0.7489, 0.0, -0.6627, 0.3485, -0.4183, 0.8388, 0.3485, -0.4183, 0.8388, 0.3485, -0.4183, 0.8388, 0.3485, -0.4183, 0.8388, 0.4562, 0.0, 0.8899, 0.4562, 0.0, 0.8899, 0.4562, 0.0, 0.8899, 0.4562, 0.0, 0.8899, 0.3357, 0.6452, 0.6863, 0.3357, 0.6452, 0.6863, 0.3357, 0.6452, 0.6863, 0.3357, 0.6452, 0.6863, -0.02915, 0.6966, 0.7169, -0.02915, 0.6966, 0.7169, -0.02915, 0.6966, 0.7169, -0.02915, 0.6966, 0.7169, -0.3611, 0.3979, 0.8434, -0.3611, 0.3979, 0.8434, -0.3611, 0.3979, 0.8434, -0.3611, 0.3979, 0.8434, 0.06501, -0.4697, 0.8804, 0.06501, -0.4697, 0.8804, 0.06501, -0.4697, 0.8804, 0.06501, -0.4697, 0.8804, 0.8281, -0.3254, -0.4565, 0.8281, -0.3254, -0.4565, 0.8281, -0.3254, -0.4565, 0.8281, -0.3254, -0.4565, 0.7908, 0.4638, -0.3994, 0.7908, 0.4638, -0.3994, 0.7908, 0.4638, -0.3994, 0.7908, 0.4638, -0.3994, 0.8887, 0.0, -0.4586, 0.8887, 0.0, -0.4586, 0.8887, 0.0, -0.4586, 0.8887, 0.0, -0.4586, 0.5849, -0.4697, -0.6613, 0.5849, -0.4697, -0.6613, 0.5849, -0.4697, -0.6613, 0.5849, -0.4697, -0.6613, 0.3314, 0.2479, -0.9103, 0.3314, 0.2479, -0.9103, 0.3314, 0.2479, -0.9103, 0.3314, 0.2479, -0.9103, 0.4518, 0.705, -0.5466, 0.4518, 0.705, -0.5466, 0.4518, 0.705, -0.5466, 0.4518, 0.705, -0.5466, 0.9581, 0.2399, 0.1565, 0.9581, 0.2399, 0.1565, 0.9581, 0.2399, 0.1565, 0.9581, 0.2399, 0.1565, -0.3057, 0.8994, -0.3124, -0.3057, 0.8994, -0.3124, -0.3057, 0.8994, -0.3124, -0.3057, 0.8994, -0.3124, -0.8965, -2.566e-05, -0.4431, -0.8965, -2.566e-05, -0.4431, -0.8965, -2.566e-05, -0.4431, -0.8965, -2.566e-05, -0.4431, -0.1469, -0.9886, -0.03217, -0.1469, -0.9886, -0.03217, -0.1469, -0.9886, -0.03217, -0.1469, -0.9886, -0.03217, -0.9367, 0.0, 0.35, -0.9367, 0.0, 0.35, -0.9367, 0.0, 0.35, -0.9367, 0.0, 0.35, -0.2226, -0.0005968, -0.9749, -0.2226, -0.0005968, -0.9749, -0.2226, -0.0005968, -0.9749, -0.2226, -0.0005968, -0.9749, 0.2157, -0.9756, 0.03994, 0.2157, -0.9756, 0.03994, 0.2157, -0.9756, 0.03994, 0.2157, -0.9756, 0.03994, -0.8464, 0.0, 0.5325, -0.8464, 0.0, 0.5325, -0.8464, 0.0, 0.5325, -0.8464, 0.0, 0.5325, 0.1881, 0.9496, -0.2507, 0.1881, 0.9496, -0.2507, 0.1881, 0.9496, -0.2507, 0.1881, 0.9496, -0.2507, -0.05933, -0.000615, -0.9982, -0.05933, -0.000615, -0.9982, -0.05933, -0.000615, -0.9982, -0.05933, -0.000615, -0.9982, -0.9126, -0.1384, 0.3847, -0.9126, -0.1384, 0.3847, -0.9126, -0.1384, 0.3847, -0.9126, -0.1384, 0.3847, -0.888, 0.0, 0.4598, -0.888, 0.0, 0.4598, -0.888, 0.0, 0.4598, -0.888, 0.0, 0.4598, -0.8263, 0.4764, 0.3005, -0.8263, 0.4764, 0.3005, -0.8263, 0.4764, 0.3005, -0.8263, 0.4764, 0.3005, -0.5008, 0.6966, 0.5138, -0.5008, 0.6966, 0.5138, -0.5008, 0.6966, 0.5138, -0.5008, 0.6966, 0.5138, -0.3647, 0.3979, 0.8418, -0.3647, 0.3979, 0.8418, -0.3647, 0.3979, 0.8418, -0.3647, 0.3979, 0.8418, -0.6843, -0.4697, 0.5577, -0.6843, -0.4697, 0.5577, -0.6843, -0.4697, 0.5577, -0.6843, -0.4697, 0.5577, -0.2319, -0.3092, -0.9223, -0.2319, -0.3092, -0.9223, -0.2319, -0.3092, -0.9223, -0.2319, -0.3092, -0.9223, -0.2457, 0.5077, -0.8258, -0.2457, 0.5077, -0.8258, -0.2457, 0.5077, -0.8258, -0.2457, 0.5077, -0.8258, -0.2608, 0.001516, -0.9654, -0.2608, 0.001516, -0.9654, -0.2608, 0.001516, -0.9654, -0.2608, 0.001516, -0.9654, 0.05581, -0.4669, -0.8826, 0.05581, -0.4669, -0.8826, 0.05581, -0.4669, -0.8826, 0.05581, -0.4669, -0.8826, 0.4125, 0.2479, -0.8766, 0.4125, 0.2479, -0.8766, 0.4125, 0.2479, -0.8766, 0.4125, 0.2479, -0.8766, 0.06621, 0.7207, -0.6901, 0.06621, 0.7207, -0.6901, 0.06621, 0.7207, -0.6901, 0.06621, 0.7207, -0.6901, -0.02472, 0.9439, 0.3293, -0.02472, 0.9439, 0.3293, -0.02472, 0.9439, 0.3293, -0.02472, 0.9439, 0.3293, 0.6323, 0.2651, 0.728, 0.6323, 0.2651, 0.728, 0.6323, 0.2651, 0.728, 0.6323, 0.2651, 0.728, 0.1458, -0.975, 0.1676, 0.1458, -0.975, 0.1676, 0.1458, -0.975, 0.1676, 0.1458, -0.975, 0.1676, -0.1104, -0.9866, -0.1201, -0.1104, -0.9866, -0.1201, -0.1104, -0.9866, -0.1201, -0.1104, -0.9866, -0.1201, -0.8965, -1.054e-05, -0.4431, -0.8965, -1.054e-05, -0.4431, -0.8965, -1.054e-05, -0.4431, -0.8965, -1.054e-05, -0.4431, -0.4353, 0.8998, -0.02912, -0.4353, 0.8998, -0.02912, -0.4353, 0.8998, -0.02912, -0.4353, 0.8998, -0.02912, 0.3107, 0.9026, 0.298, 0.3107, 0.9026, 0.298, 0.3107, 0.9026, 0.298, 0.3107, 0.9026, 0.298, 0.9519, 0.0, 0.3065, 0.9519, 0.0, 0.3065, 0.9519, 0.0, 0.3065, 0.9519, 0.0, 0.3065, 0.1492, -0.9888, 0.008926, 0.1492, -0.9888, 0.008926, 0.1492, -0.9888, 0.008926, 0.1492, -0.9888, 0.008926, -0.2192, -0.9757, -0.005756, -0.2192, -0.9757, -0.005756, -0.2192, -0.9757, -0.005756, -0.2192, -0.9757, -0.005756, -0.9661, 0.2577, -0.0148, -0.9661, 0.2577, -0.0148, -0.9661, 0.2577, -0.0148, -0.9661, 0.2577, -0.0148, -0.2112, 0.9525, 0.2193, -0.2112, 0.9525, 0.2193, -0.2112, 0.9525, 0.2193, -0.2112, 0.9525, 0.2193])] * 3)])

# ---- objects
ob_sm_prop_xmas_present_03 = bpy.data.objects.new('SM_Prop_Xmas_Present_03', me_mesh)

# ---- transforms, parenting, visibility, modifiers, constraints
ob_sm_prop_xmas_present_03.location = (0.0, 0.0, 0.0)
ob_sm_prop_xmas_present_03.rotation_euler = (1.571, -0.0, 0.0)
ob_sm_prop_xmas_present_03.scale = (0.01, 0.01, 0.01)
ob_sm_prop_xmas_present_03.color = (0.8, 0.8, 0.8, 1.0)

# ---- collection membership
scene.collection.objects.link(ob_sm_prop_xmas_present_03)

# ---- scene / render settings (as saved in the file)
scene.frame_start = 1; scene.frame_end = 250; scene.frame_set(1)
scene.render.engine = 'BLENDER_EEVEE_NEXT'
scene.cycles.sampling_pattern = 'TABULATED_SOBOL'
scene.view_settings.view_transform = 'Filmic'
bpy.context.view_layer.update()

# ---- added for rendering (the .blend has no active camera and no usable light): camera, sun
cam_auto = bpy.data.cameras.new('AutoCamera')
cam_auto.lens = 50.0
cam_auto.sensor_width = 36.0
cam_auto.clip_end = 1000.0
ob_auto_camera = bpy.data.objects.new('AutoCamera', cam_auto)
scene.collection.objects.link(ob_auto_camera)
ob_auto_camera.location = (0.821031, -0.985793, 0.93327)
ob_auto_camera.rotation_euler = (1.09748, -7.21219e-08, 0.694738)
scene.camera = ob_auto_camera
light_auto_sun = bpy.data.lights.new('AutoSun', 'SUN')
light_auto_sun.energy = 3.0
light_auto_sun.angle = 0.0523599
ob_auto_sun = bpy.data.objects.new('AutoSun', light_auto_sun)
scene.collection.objects.link(ob_auto_sun)
ob_auto_sun.rotation_euler = (0.872665, 0.174533, 0.523599)
bpy.context.view_layer.update()
